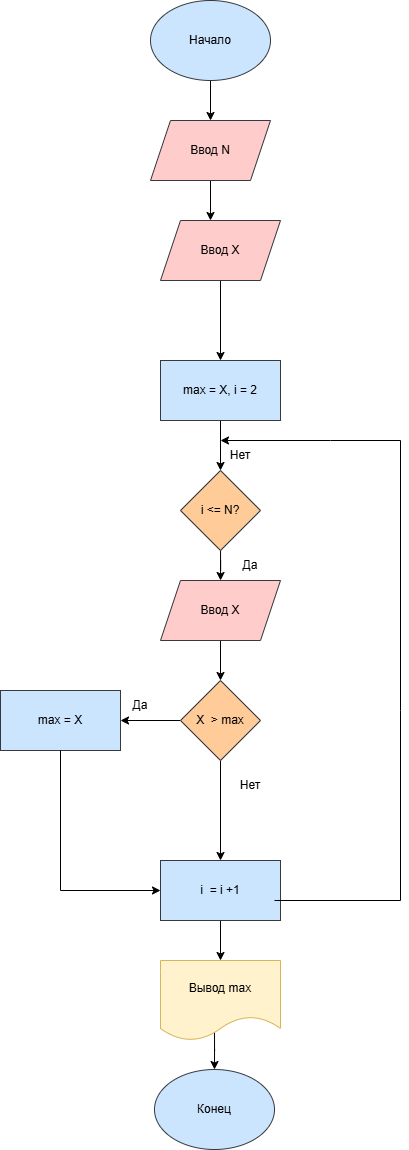

The diagram above was exported from draw.io. Its source (the exported page's mxGraphModel, read from the mxfile embedded in the PNG):
<mxGraphModel dx="737" dy="2775" grid="1" gridSize="10" guides="1" tooltips="1" connect="1" arrows="1" fold="1" page="1" pageScale="1" pageWidth="827" pageHeight="1169" math="0" shadow="0">
  <root>
    <mxCell id="0" />
    <mxCell id="1" parent="0" />
    <mxCell id="_L5Pu-dFXoYU_H-rvk7I-1" edge="1" parent="1" source="_L5Pu-dFXoYU_H-rvk7I-2" style="edgeStyle=orthogonalEdgeStyle;rounded=0;orthogonalLoop=1;jettySize=auto;html=1;" target="_L5Pu-dFXoYU_H-rvk7I-4" value="">
      <mxGeometry relative="1" as="geometry" />
    </mxCell>
    <mxCell id="_L5Pu-dFXoYU_H-rvk7I-2" parent="1" style="ellipse;whiteSpace=wrap;html=1;fillColor=#cce5ff;strokeColor=#36393d;" value="Начало" vertex="1">
      <mxGeometry height="80" width="120" x="350" y="-2100" as="geometry" />
    </mxCell>
    <mxCell id="_L5Pu-dFXoYU_H-rvk7I-3" edge="1" parent="1" source="_L5Pu-dFXoYU_H-rvk7I-4" style="edgeStyle=orthogonalEdgeStyle;rounded=0;orthogonalLoop=1;jettySize=auto;html=1;" value="">
      <mxGeometry relative="1" as="geometry">
        <mxPoint x="410" y="-1880" as="targetPoint" />
      </mxGeometry>
    </mxCell>
    <mxCell id="_L5Pu-dFXoYU_H-rvk7I-4" parent="1" style="shape=parallelogram;perimeter=parallelogramPerimeter;whiteSpace=wrap;html=1;fixedSize=1;fillColor=#ffcccc;strokeColor=#36393d;" value="Ввод N" vertex="1">
      <mxGeometry height="60" width="120" x="350" y="-1980" as="geometry" />
    </mxCell>
    <mxCell id="naTPJdhit81FpD-8HYlm-2" edge="1" parent="1" source="_L5Pu-dFXoYU_H-rvk7I-8" style="edgeStyle=orthogonalEdgeStyle;rounded=0;orthogonalLoop=1;jettySize=auto;html=1;" target="_L5Pu-dFXoYU_H-rvk7I-24" value="">
      <mxGeometry relative="1" as="geometry" />
    </mxCell>
    <mxCell id="_L5Pu-dFXoYU_H-rvk7I-8" parent="1" style="rhombus;whiteSpace=wrap;html=1;fillColor=#ffcc99;strokeColor=#36393d;" value="i &amp;lt;= N?" vertex="1">
      <mxGeometry height="80" width="80" x="380" y="-1630" as="geometry" />
    </mxCell>
    <mxCell id="_L5Pu-dFXoYU_H-rvk7I-11" edge="1" parent="1" source="_L5Pu-dFXoYU_H-rvk7I-12" style="edgeStyle=orthogonalEdgeStyle;rounded=0;orthogonalLoop=1;jettySize=auto;html=1;" target="_L5Pu-dFXoYU_H-rvk7I-14" value="">
      <mxGeometry relative="1" as="geometry" />
    </mxCell>
    <mxCell id="_L5Pu-dFXoYU_H-rvk7I-12" parent="1" style="rounded=0;whiteSpace=wrap;html=1;fillColor=#cce5ff;strokeColor=#36393d;" value="i&amp;nbsp; = i +1" vertex="1">
      <mxGeometry height="60" width="120" x="360" y="-1240" as="geometry" />
    </mxCell>
    <mxCell id="_L5Pu-dFXoYU_H-rvk7I-13" edge="1" parent="1" style="edgeStyle=orthogonalEdgeStyle;rounded=0;orthogonalLoop=1;jettySize=auto;html=1;" value="">
      <mxGeometry relative="1" as="geometry">
        <mxPoint x="414" y="-1071" as="sourcePoint" />
        <mxPoint x="414" y="-1031" as="targetPoint" />
      </mxGeometry>
    </mxCell>
    <mxCell id="_L5Pu-dFXoYU_H-rvk7I-14" parent="1" style="shape=document;whiteSpace=wrap;html=1;boundedLbl=1;fillColor=#fff2cc;strokeColor=#d6b656;" value="Вывод max" vertex="1">
      <mxGeometry height="80" width="120" x="360" y="-1140" as="geometry" />
    </mxCell>
    <mxCell id="_L5Pu-dFXoYU_H-rvk7I-15" parent="1" style="ellipse;whiteSpace=wrap;html=1;fillColor=#cce5ff;strokeColor=#36393d;" value="Конец" vertex="1">
      <mxGeometry height="80" width="120" x="354" y="-1031" as="geometry" />
    </mxCell>
    <mxCell id="_L5Pu-dFXoYU_H-rvk7I-18" parent="1" style="text;html=1;whiteSpace=wrap;strokeColor=none;fillColor=none;align=center;verticalAlign=middle;rounded=0;" value="Да" vertex="1">
      <mxGeometry height="30" width="60" x="420" y="-1550" as="geometry" />
    </mxCell>
    <mxCell id="_L5Pu-dFXoYU_H-rvk7I-23" edge="1" parent="1" source="_L5Pu-dFXoYU_H-rvk7I-21" style="edgeStyle=orthogonalEdgeStyle;rounded=0;orthogonalLoop=1;jettySize=auto;html=1;" target="_L5Pu-dFXoYU_H-rvk7I-22" value="">
      <mxGeometry relative="1" as="geometry" />
    </mxCell>
    <mxCell id="_L5Pu-dFXoYU_H-rvk7I-21" parent="1" style="shape=parallelogram;perimeter=parallelogramPerimeter;whiteSpace=wrap;html=1;fixedSize=1;fillColor=#ffcccc;strokeColor=#36393d;" value="Ввод Х" vertex="1">
      <mxGeometry height="60" width="120" x="360" y="-1880" as="geometry" />
    </mxCell>
    <mxCell id="lxeEzljZPlEHAupi_th--4" edge="1" parent="1" source="_L5Pu-dFXoYU_H-rvk7I-22" style="edgeStyle=orthogonalEdgeStyle;rounded=0;orthogonalLoop=1;jettySize=auto;html=1;" target="_L5Pu-dFXoYU_H-rvk7I-8" value="">
      <mxGeometry relative="1" as="geometry" />
    </mxCell>
    <mxCell id="_L5Pu-dFXoYU_H-rvk7I-22" parent="1" style="rounded=0;whiteSpace=wrap;html=1;fillColor=#cce5ff;strokeColor=#36393d;" value="max = X, i = 2" vertex="1">
      <mxGeometry height="60" width="120" x="360" y="-1740" as="geometry" />
    </mxCell>
    <mxCell id="_L5Pu-dFXoYU_H-rvk7I-26" edge="1" parent="1" source="_L5Pu-dFXoYU_H-rvk7I-24" style="edgeStyle=orthogonalEdgeStyle;rounded=0;orthogonalLoop=1;jettySize=auto;html=1;" target="_L5Pu-dFXoYU_H-rvk7I-25" value="">
      <mxGeometry relative="1" as="geometry" />
    </mxCell>
    <mxCell id="_L5Pu-dFXoYU_H-rvk7I-24" parent="1" style="shape=parallelogram;perimeter=parallelogramPerimeter;whiteSpace=wrap;html=1;fixedSize=1;fillColor=#ffcccc;strokeColor=#36393d;" value="Ввод Х" vertex="1">
      <mxGeometry height="60" width="120" x="360" y="-1520" as="geometry" />
    </mxCell>
    <mxCell id="_L5Pu-dFXoYU_H-rvk7I-27" edge="1" parent="1" source="_L5Pu-dFXoYU_H-rvk7I-25" style="edgeStyle=orthogonalEdgeStyle;rounded=0;orthogonalLoop=1;jettySize=auto;html=1;" target="_L5Pu-dFXoYU_H-rvk7I-12" value="">
      <mxGeometry relative="1" as="geometry" />
    </mxCell>
    <mxCell id="_L5Pu-dFXoYU_H-rvk7I-30" edge="1" parent="1" source="_L5Pu-dFXoYU_H-rvk7I-25" style="edgeStyle=orthogonalEdgeStyle;rounded=0;orthogonalLoop=1;jettySize=auto;html=1;" target="_L5Pu-dFXoYU_H-rvk7I-28" value="">
      <mxGeometry relative="1" as="geometry" />
    </mxCell>
    <mxCell id="_L5Pu-dFXoYU_H-rvk7I-25" parent="1" style="rhombus;whiteSpace=wrap;html=1;fillColor=#ffcc99;strokeColor=#36393d;" value="Х&amp;nbsp; &amp;gt; max" vertex="1">
      <mxGeometry height="80" width="80" x="380" y="-1420" as="geometry" />
    </mxCell>
    <mxCell id="_L5Pu-dFXoYU_H-rvk7I-28" parent="1" style="rounded=0;whiteSpace=wrap;html=1;fillColor=#cce5ff;strokeColor=#36393d;" value="max = X" vertex="1">
      <mxGeometry height="60" width="120" x="200" y="-1410" as="geometry" />
    </mxCell>
    <mxCell id="lxeEzljZPlEHAupi_th--1" edge="1" parent="1" source="_L5Pu-dFXoYU_H-rvk7I-28" style="endArrow=classic;html=1;rounded=0;entryX=0;entryY=0.5;entryDx=0;entryDy=0;exitX=0.5;exitY=1;exitDx=0;exitDy=0;" target="_L5Pu-dFXoYU_H-rvk7I-12" value="">
      <mxGeometry height="50" relative="1" width="50" as="geometry">
        <Array as="points">
          <mxPoint x="260" y="-1210" />
        </Array>
        <mxPoint x="140" y="-1430" as="sourcePoint" />
        <mxPoint x="190" y="-1480" as="targetPoint" />
      </mxGeometry>
    </mxCell>
    <mxCell id="lxeEzljZPlEHAupi_th--2" parent="1" style="text;html=1;whiteSpace=wrap;strokeColor=none;fillColor=none;align=center;verticalAlign=middle;rounded=0;" value="Да" vertex="1">
      <mxGeometry height="30" width="60" x="310" y="-1410" as="geometry" />
    </mxCell>
    <mxCell id="lxeEzljZPlEHAupi_th--3" parent="1" style="text;html=1;whiteSpace=wrap;strokeColor=none;fillColor=none;align=center;verticalAlign=middle;rounded=0;" value="Нет" vertex="1">
      <mxGeometry height="30" width="60" x="420" y="-1330" as="geometry" />
    </mxCell>
    <mxCell id="lxeEzljZPlEHAupi_th--5" edge="1" parent="1" style="endArrow=classic;html=1;rounded=0;" value="">
      <mxGeometry height="50" relative="1" width="50" as="geometry">
        <Array as="points">
          <mxPoint x="600" y="-1200" />
          <mxPoint x="600" y="-1390" />
          <mxPoint x="600" y="-1660" />
          <mxPoint x="530" y="-1660" />
        </Array>
        <mxPoint x="474" y="-1200" as="sourcePoint" />
        <mxPoint x="420" y="-1660" as="targetPoint" />
      </mxGeometry>
    </mxCell>
    <mxCell id="lxeEzljZPlEHAupi_th--7" parent="1" style="text;html=1;whiteSpace=wrap;strokeColor=none;fillColor=none;align=center;verticalAlign=middle;rounded=0;" value="Нет" vertex="1">
      <mxGeometry height="30" width="60" x="410" y="-1660" as="geometry" />
    </mxCell>
  </root>
</mxGraphModel>